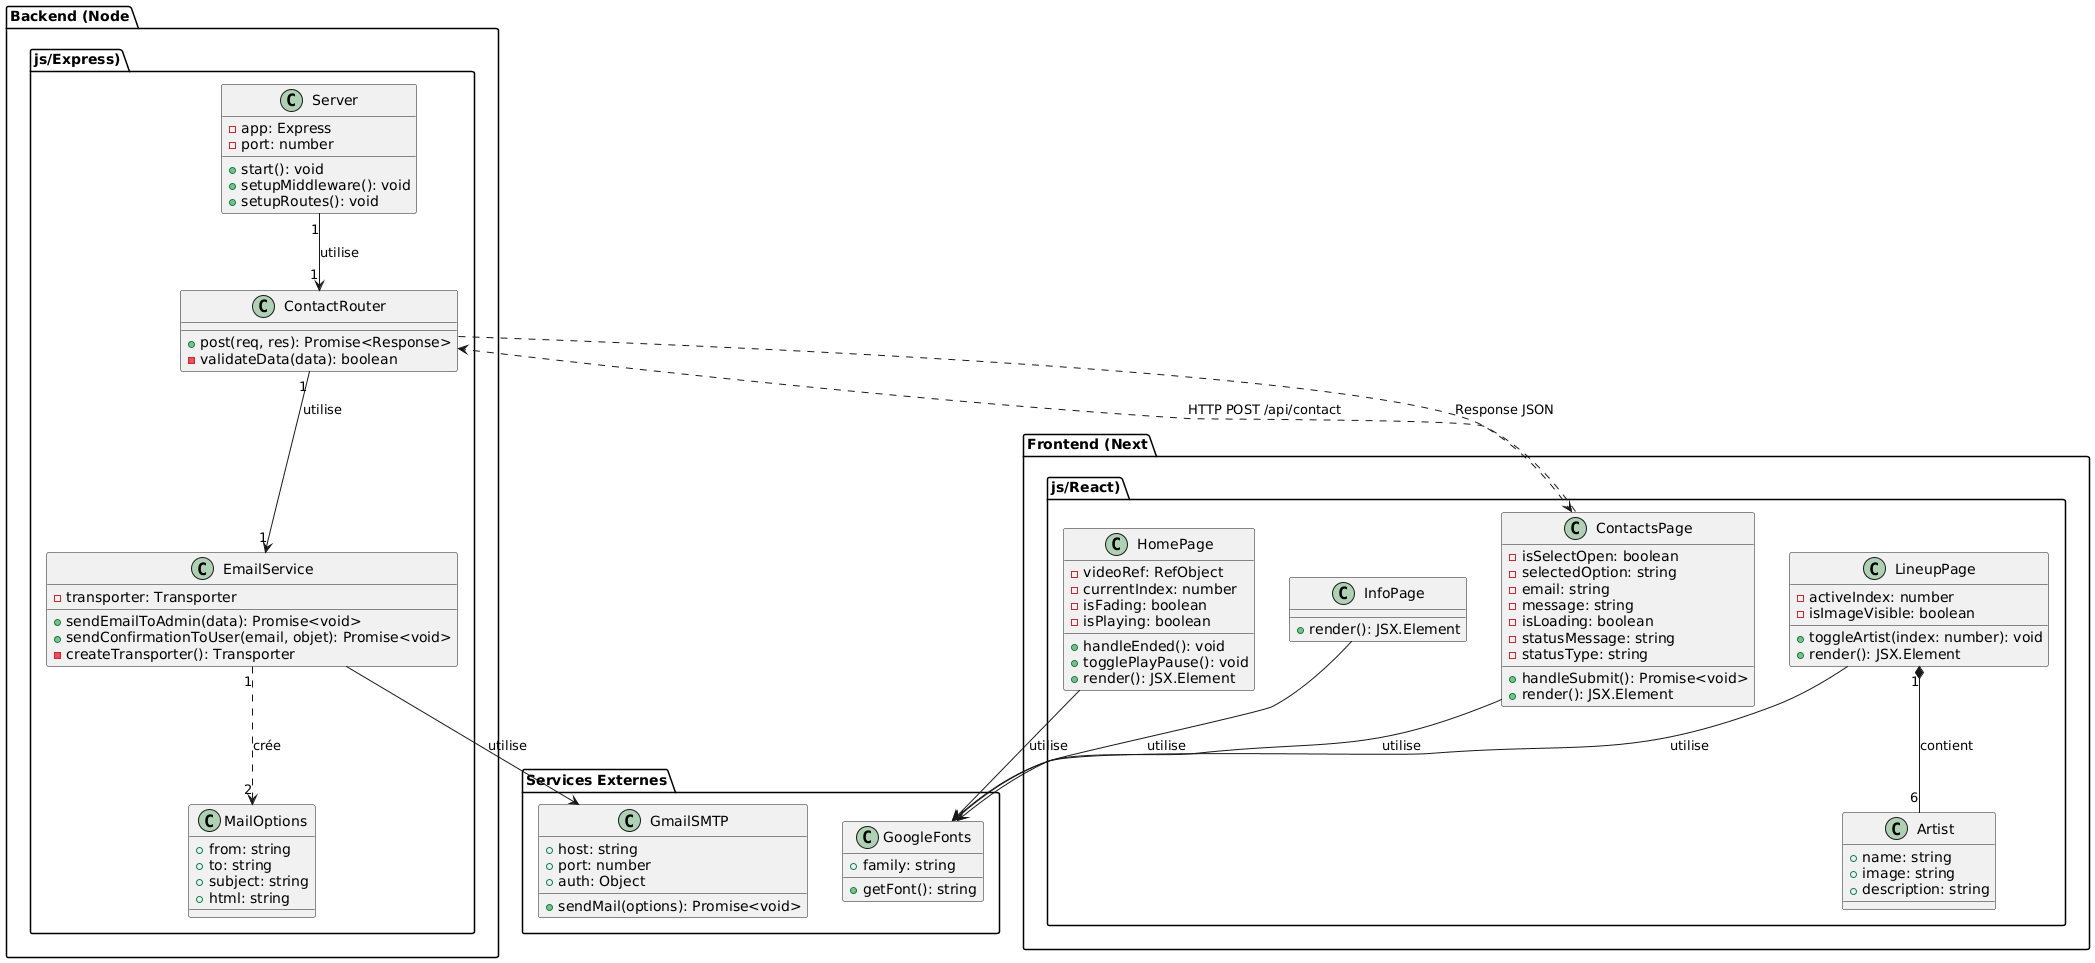

The diagram above was rendered by PlantUML. Its source (embedded in the PNG):
@startuml
' ===== FRONTEND COMPONENTS =====
package "Frontend (Next.js/React)" {
  
  class HomePage {
    - videoRef: RefObject
    - currentIndex: number
    - isFading: boolean
    - isPlaying: boolean
    + handleEnded(): void
    + togglePlayPause(): void
    + render(): JSX.Element
  }
  
  class LineupPage {
    - activeIndex: number
    - isImageVisible: boolean
    + toggleArtist(index: number): void
    + render(): JSX.Element
  }
  
  class InfoPage {
    + render(): JSX.Element
  }
  
  class ContactsPage {
    - isSelectOpen: boolean
    - selectedOption: string
    - email: string
    - message: string
    - isLoading: boolean
    - statusMessage: string
    - statusType: string
    + handleSubmit(): Promise<void>
    + render(): JSX.Element
  }
  
  class Artist {
    + name: string
    + image: string
    + description: string
  }
  
  LineupPage "1" *-- "6" Artist : contient
}

' ===== BACKEND API =====
package "Backend (Node.js/Express)" {
  
  class Server {
    - app: Express
    - port: number
    + start(): void
    + setupMiddleware(): void
    + setupRoutes(): void
  }
  
  class ContactRouter {
    + post(req, res): Promise<Response>
    - validateData(data): boolean
  }
  
  class EmailService {
    - transporter: Transporter
    + sendEmailToAdmin(data): Promise<void>
    + sendConfirmationToUser(email, objet): Promise<void>
    - createTransporter(): Transporter
  }
  
  class MailOptions {
    + from: string
    + to: string
    + subject: string
    + html: string
  }
  
  Server "1" --> "1" ContactRouter : utilise
  ContactRouter "1" --> "1" EmailService : utilise
  EmailService "1" ..> "2" MailOptions : crée
}

' ===== EXTERNAL SERVICES =====
package "Services Externes" {
  class GmailSMTP {
    + host: string
    + port: number
    + auth: Object
    + sendMail(options): Promise<void>
  }
  
  class GoogleFonts {
    + family: string
    + getFont(): string
  }
}

EmailService --> GmailSMTP : utilise
HomePage --> GoogleFonts : utilise
LineupPage --> GoogleFonts : utilise
InfoPage --> GoogleFonts : utilise
ContactsPage --> GoogleFonts : utilise

' ===== COMMUNICATION =====
ContactsPage ..> ContactRouter : HTTP POST /api/contact
ContactRouter ..> ContactsPage : Response JSON
@enduml